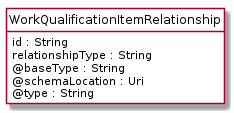

The diagram above was rendered by PlantUML. Its source (embedded in the PNG):
@startuml
hide circle
hide methods
hide stereotype
show <<Enumeration>> stereotype
skinparam class {
   BackgroundColor<<Enumeration>> #E6F5F7
   BackgroundColor<<Ref>> #FFFFE0
   BackgroundColor<<Pivot>> #FFFFFFF
   BackgroundColor<<SimpleType>> #E2F0DA
   BackgroundColor #FCF2E3
}

class WorkQualificationItemRelationship <<Pivot>> {
    id : String
    relationshipType : String
    @baseType : String
    @schemaLocation : Uri
    @type : String
}


@enduml